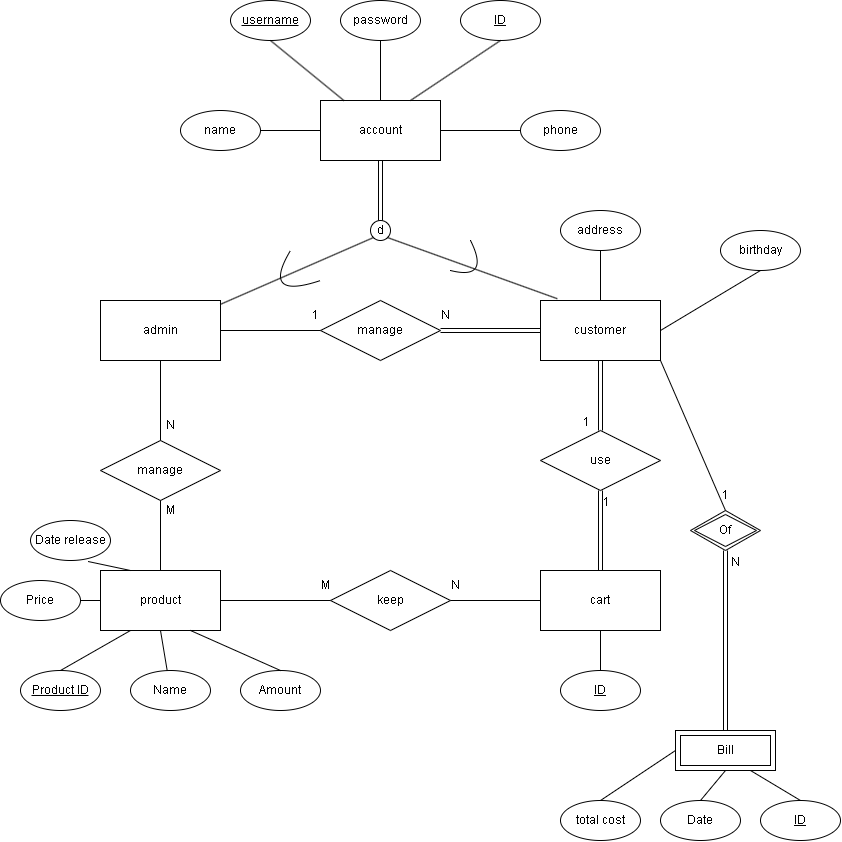

The diagram above was exported from draw.io. Its source (the exported page's mxGraphModel, read from the mxfile embedded in the PNG):
<mxGraphModel dx="1480" dy="877" grid="1" gridSize="10" guides="1" tooltips="1" connect="1" arrows="1" fold="1" page="1" pageScale="1" pageWidth="850" pageHeight="1100" math="0" shadow="0">
  <root>
    <mxCell id="0" />
    <mxCell id="1" parent="0" />
    <mxCell id="W59_6OtGwVpEtyX4A2lI-1" value="admin" style="rounded=0;whiteSpace=wrap;html=1;" parent="1" vertex="1">
      <mxGeometry x="110" y="500" width="120" height="60" as="geometry" />
    </mxCell>
    <mxCell id="W59_6OtGwVpEtyX4A2lI-2" value="customer" style="rounded=0;whiteSpace=wrap;html=1;" parent="1" vertex="1">
      <mxGeometry x="550" y="500" width="120" height="60" as="geometry" />
    </mxCell>
    <mxCell id="W59_6OtGwVpEtyX4A2lI-4" value="product" style="rounded=0;whiteSpace=wrap;html=1;" parent="1" vertex="1">
      <mxGeometry x="110" y="770" width="120" height="60" as="geometry" />
    </mxCell>
    <mxCell id="W59_6OtGwVpEtyX4A2lI-5" value="cart" style="rounded=0;whiteSpace=wrap;html=1;" parent="1" vertex="1">
      <mxGeometry x="550" y="770" width="120" height="60" as="geometry" />
    </mxCell>
    <mxCell id="W59_6OtGwVpEtyX4A2lI-6" value="account" style="rounded=0;whiteSpace=wrap;html=1;" parent="1" vertex="1">
      <mxGeometry x="330" y="300" width="120" height="60" as="geometry" />
    </mxCell>
    <mxCell id="W59_6OtGwVpEtyX4A2lI-7" value="&lt;u&gt;username&lt;/u&gt;" style="ellipse;whiteSpace=wrap;html=1;" parent="1" vertex="1">
      <mxGeometry x="240" y="200" width="80" height="40" as="geometry" />
    </mxCell>
    <mxCell id="W59_6OtGwVpEtyX4A2lI-8" value="password" style="ellipse;whiteSpace=wrap;html=1;" parent="1" vertex="1">
      <mxGeometry x="350" y="200" width="80" height="40" as="geometry" />
    </mxCell>
    <mxCell id="W59_6OtGwVpEtyX4A2lI-11" value="" style="endArrow=none;html=1;rounded=0;entryX=0.5;entryY=1;entryDx=0;entryDy=0;" parent="1" source="W59_6OtGwVpEtyX4A2lI-6" target="W59_6OtGwVpEtyX4A2lI-7" edge="1">
      <mxGeometry width="50" height="50" relative="1" as="geometry">
        <mxPoint x="400" y="240" as="sourcePoint" />
        <mxPoint x="450" y="190" as="targetPoint" />
      </mxGeometry>
    </mxCell>
    <mxCell id="W59_6OtGwVpEtyX4A2lI-12" value="" style="endArrow=none;html=1;rounded=0;entryX=0.5;entryY=1;entryDx=0;entryDy=0;" parent="1" source="W59_6OtGwVpEtyX4A2lI-6" target="W59_6OtGwVpEtyX4A2lI-8" edge="1">
      <mxGeometry width="50" height="50" relative="1" as="geometry">
        <mxPoint x="400" y="240" as="sourcePoint" />
        <mxPoint x="450" y="190" as="targetPoint" />
      </mxGeometry>
    </mxCell>
    <mxCell id="W59_6OtGwVpEtyX4A2lI-13" value="&lt;u&gt;ID&lt;/u&gt;" style="ellipse;whiteSpace=wrap;html=1;" parent="1" vertex="1">
      <mxGeometry x="470" y="200" width="80" height="40" as="geometry" />
    </mxCell>
    <mxCell id="W59_6OtGwVpEtyX4A2lI-14" value="" style="endArrow=none;html=1;rounded=0;entryX=0.5;entryY=1;entryDx=0;entryDy=0;exitX=0.75;exitY=0;exitDx=0;exitDy=0;" parent="1" source="W59_6OtGwVpEtyX4A2lI-6" target="W59_6OtGwVpEtyX4A2lI-13" edge="1">
      <mxGeometry width="50" height="50" relative="1" as="geometry">
        <mxPoint x="400" y="240" as="sourcePoint" />
        <mxPoint x="450" y="190" as="targetPoint" />
      </mxGeometry>
    </mxCell>
    <mxCell id="W59_6OtGwVpEtyX4A2lI-15" value="name" style="ellipse;whiteSpace=wrap;html=1;" parent="1" vertex="1">
      <mxGeometry x="190" y="310" width="80" height="40" as="geometry" />
    </mxCell>
    <mxCell id="W59_6OtGwVpEtyX4A2lI-16" value="" style="endArrow=none;html=1;rounded=0;entryX=0;entryY=0.5;entryDx=0;entryDy=0;exitX=1;exitY=0.5;exitDx=0;exitDy=0;" parent="1" source="W59_6OtGwVpEtyX4A2lI-15" target="W59_6OtGwVpEtyX4A2lI-6" edge="1">
      <mxGeometry width="50" height="50" relative="1" as="geometry">
        <mxPoint x="400" y="440" as="sourcePoint" />
        <mxPoint x="450" y="390" as="targetPoint" />
      </mxGeometry>
    </mxCell>
    <mxCell id="W59_6OtGwVpEtyX4A2lI-17" value="birthday" style="ellipse;whiteSpace=wrap;html=1;" parent="1" vertex="1">
      <mxGeometry x="730" y="430" width="80" height="40" as="geometry" />
    </mxCell>
    <mxCell id="W59_6OtGwVpEtyX4A2lI-18" value="phone" style="ellipse;whiteSpace=wrap;html=1;" parent="1" vertex="1">
      <mxGeometry x="530" y="310" width="80" height="40" as="geometry" />
    </mxCell>
    <mxCell id="W59_6OtGwVpEtyX4A2lI-19" value="" style="endArrow=none;html=1;rounded=0;entryX=1;entryY=0.5;entryDx=0;entryDy=0;exitX=0;exitY=0.5;exitDx=0;exitDy=0;" parent="1" source="W59_6OtGwVpEtyX4A2lI-18" target="W59_6OtGwVpEtyX4A2lI-6" edge="1">
      <mxGeometry width="50" height="50" relative="1" as="geometry">
        <mxPoint x="400" y="440" as="sourcePoint" />
        <mxPoint x="450" y="390" as="targetPoint" />
      </mxGeometry>
    </mxCell>
    <mxCell id="W59_6OtGwVpEtyX4A2lI-20" value="d" style="ellipse;whiteSpace=wrap;html=1;" parent="1" vertex="1">
      <mxGeometry x="380" y="420" width="20" height="20" as="geometry" />
    </mxCell>
    <mxCell id="W59_6OtGwVpEtyX4A2lI-23" value="" style="endArrow=none;html=1;rounded=0;entryX=0.5;entryY=1;entryDx=0;entryDy=0;exitX=0.5;exitY=0;exitDx=0;exitDy=0;shape=link;" parent="1" source="W59_6OtGwVpEtyX4A2lI-20" target="W59_6OtGwVpEtyX4A2lI-6" edge="1">
      <mxGeometry width="50" height="50" relative="1" as="geometry">
        <mxPoint x="400" y="440" as="sourcePoint" />
        <mxPoint x="450" y="390" as="targetPoint" />
      </mxGeometry>
    </mxCell>
    <mxCell id="W59_6OtGwVpEtyX4A2lI-24" value="" style="endArrow=none;html=1;rounded=0;entryX=0;entryY=1;entryDx=0;entryDy=0;" parent="1" source="W59_6OtGwVpEtyX4A2lI-1" target="W59_6OtGwVpEtyX4A2lI-20" edge="1">
      <mxGeometry width="50" height="50" relative="1" as="geometry">
        <mxPoint x="400" y="440" as="sourcePoint" />
        <mxPoint x="450" y="390" as="targetPoint" />
      </mxGeometry>
    </mxCell>
    <mxCell id="W59_6OtGwVpEtyX4A2lI-25" value="" style="endArrow=none;html=1;rounded=0;entryX=1;entryY=1;entryDx=0;entryDy=0;exitX=0.14;exitY=-0.03;exitDx=0;exitDy=0;exitPerimeter=0;" parent="1" source="W59_6OtGwVpEtyX4A2lI-2" target="W59_6OtGwVpEtyX4A2lI-20" edge="1">
      <mxGeometry width="50" height="50" relative="1" as="geometry">
        <mxPoint x="380" y="510" as="sourcePoint" />
        <mxPoint x="522.9289321881347" y="444.54736639169937" as="targetPoint" />
      </mxGeometry>
    </mxCell>
    <mxCell id="W59_6OtGwVpEtyX4A2lI-26" value="" style="endArrow=none;html=1;curved=1;" parent="1" edge="1">
      <mxGeometry width="50" height="50" relative="1" as="geometry">
        <mxPoint x="300" y="450" as="sourcePoint" />
        <mxPoint x="330" y="480" as="targetPoint" />
        <Array as="points">
          <mxPoint x="270" y="500" />
        </Array>
      </mxGeometry>
    </mxCell>
    <mxCell id="W59_6OtGwVpEtyX4A2lI-27" value="" style="endArrow=none;html=1;curved=1;" parent="1" edge="1">
      <mxGeometry width="50" height="50" relative="1" as="geometry">
        <mxPoint x="460" y="470" as="sourcePoint" />
        <mxPoint x="480" y="440" as="targetPoint" />
        <Array as="points">
          <mxPoint x="500" y="480" />
        </Array>
      </mxGeometry>
    </mxCell>
    <mxCell id="W59_6OtGwVpEtyX4A2lI-28" value="manage" style="shape=rhombus;perimeter=rhombusPerimeter;whiteSpace=wrap;html=1;align=center;" parent="1" vertex="1">
      <mxGeometry x="330" y="500" width="120" height="60" as="geometry" />
    </mxCell>
    <mxCell id="W59_6OtGwVpEtyX4A2lI-29" value="" style="shape=link;html=1;rounded=0;curved=1;entryX=0;entryY=0.5;entryDx=0;entryDy=0;exitX=1;exitY=0.5;exitDx=0;exitDy=0;" parent="1" source="W59_6OtGwVpEtyX4A2lI-28" target="W59_6OtGwVpEtyX4A2lI-2" edge="1">
      <mxGeometry relative="1" as="geometry">
        <mxPoint x="390" y="610" as="sourcePoint" />
        <mxPoint x="550" y="610" as="targetPoint" />
      </mxGeometry>
    </mxCell>
    <mxCell id="W59_6OtGwVpEtyX4A2lI-31" value="" style="endArrow=none;html=1;curved=1;entryX=1;entryY=0.5;entryDx=0;entryDy=0;exitX=0;exitY=0.5;exitDx=0;exitDy=0;" parent="1" source="W59_6OtGwVpEtyX4A2lI-28" target="W59_6OtGwVpEtyX4A2lI-1" edge="1">
      <mxGeometry width="50" height="50" relative="1" as="geometry">
        <mxPoint x="400" y="540" as="sourcePoint" />
        <mxPoint x="450" y="490" as="targetPoint" />
      </mxGeometry>
    </mxCell>
    <mxCell id="W59_6OtGwVpEtyX4A2lI-32" value="N" style="text;html=1;align=center;verticalAlign=middle;resizable=0;points=[];autosize=1;strokeColor=none;fillColor=none;" parent="1" vertex="1">
      <mxGeometry x="440" y="500" width="30" height="30" as="geometry" />
    </mxCell>
    <mxCell id="W59_6OtGwVpEtyX4A2lI-33" value="1" style="text;html=1;align=center;verticalAlign=middle;resizable=0;points=[];autosize=1;strokeColor=none;fillColor=none;" parent="1" vertex="1">
      <mxGeometry x="310" y="500" width="30" height="30" as="geometry" />
    </mxCell>
    <mxCell id="W59_6OtGwVpEtyX4A2lI-34" value="" style="endArrow=none;html=1;curved=1;entryX=0.5;entryY=1;entryDx=0;entryDy=0;exitX=1;exitY=0.5;exitDx=0;exitDy=0;" parent="1" source="W59_6OtGwVpEtyX4A2lI-2" target="W59_6OtGwVpEtyX4A2lI-17" edge="1">
      <mxGeometry width="50" height="50" relative="1" as="geometry">
        <mxPoint x="400" y="540" as="sourcePoint" />
        <mxPoint x="450" y="490" as="targetPoint" />
      </mxGeometry>
    </mxCell>
    <mxCell id="W59_6OtGwVpEtyX4A2lI-35" value="address" style="ellipse;whiteSpace=wrap;html=1;" parent="1" vertex="1">
      <mxGeometry x="570" y="410" width="80" height="40" as="geometry" />
    </mxCell>
    <mxCell id="W59_6OtGwVpEtyX4A2lI-36" value="" style="endArrow=none;html=1;curved=1;entryX=0.5;entryY=1;entryDx=0;entryDy=0;exitX=0.5;exitY=0;exitDx=0;exitDy=0;" parent="1" source="W59_6OtGwVpEtyX4A2lI-2" target="W59_6OtGwVpEtyX4A2lI-35" edge="1">
      <mxGeometry width="50" height="50" relative="1" as="geometry">
        <mxPoint x="400" y="540" as="sourcePoint" />
        <mxPoint x="450" y="490" as="targetPoint" />
      </mxGeometry>
    </mxCell>
    <mxCell id="W59_6OtGwVpEtyX4A2lI-37" value="use" style="shape=rhombus;perimeter=rhombusPerimeter;whiteSpace=wrap;html=1;align=center;" parent="1" vertex="1">
      <mxGeometry x="550" y="630" width="120" height="60" as="geometry" />
    </mxCell>
    <mxCell id="W59_6OtGwVpEtyX4A2lI-39" value="" style="shape=link;html=1;rounded=0;curved=1;entryX=0.5;entryY=1;entryDx=0;entryDy=0;exitX=0.5;exitY=0;exitDx=0;exitDy=0;" parent="1" source="W59_6OtGwVpEtyX4A2lI-5" target="W59_6OtGwVpEtyX4A2lI-37" edge="1">
      <mxGeometry relative="1" as="geometry">
        <mxPoint x="340" y="720" as="sourcePoint" />
        <mxPoint x="500" y="720" as="targetPoint" />
      </mxGeometry>
    </mxCell>
    <mxCell id="W59_6OtGwVpEtyX4A2lI-40" value="1" style="resizable=0;html=1;align=right;verticalAlign=bottom;" parent="W59_6OtGwVpEtyX4A2lI-39" connectable="0" vertex="1">
      <mxGeometry x="1" relative="1" as="geometry">
        <mxPoint x="10" y="20" as="offset" />
      </mxGeometry>
    </mxCell>
    <mxCell id="W59_6OtGwVpEtyX4A2lI-41" value="" style="shape=link;html=1;rounded=0;curved=1;entryX=0.5;entryY=0;entryDx=0;entryDy=0;exitX=0.5;exitY=1;exitDx=0;exitDy=0;" parent="1" source="W59_6OtGwVpEtyX4A2lI-2" target="W59_6OtGwVpEtyX4A2lI-37" edge="1">
      <mxGeometry relative="1" as="geometry">
        <mxPoint x="340" y="720" as="sourcePoint" />
        <mxPoint x="520" y="730" as="targetPoint" />
      </mxGeometry>
    </mxCell>
    <mxCell id="W59_6OtGwVpEtyX4A2lI-42" value="1" style="resizable=0;html=1;align=right;verticalAlign=bottom;" parent="W59_6OtGwVpEtyX4A2lI-41" connectable="0" vertex="1">
      <mxGeometry x="1" relative="1" as="geometry">
        <mxPoint x="-10" as="offset" />
      </mxGeometry>
    </mxCell>
    <mxCell id="W59_6OtGwVpEtyX4A2lI-43" value="keep" style="shape=rhombus;perimeter=rhombusPerimeter;whiteSpace=wrap;html=1;align=center;" parent="1" vertex="1">
      <mxGeometry x="340" y="770" width="120" height="60" as="geometry" />
    </mxCell>
    <mxCell id="W59_6OtGwVpEtyX4A2lI-44" value="" style="endArrow=none;html=1;rounded=0;curved=1;entryX=0;entryY=0.5;entryDx=0;entryDy=0;exitX=1;exitY=0.5;exitDx=0;exitDy=0;" parent="1" source="W59_6OtGwVpEtyX4A2lI-43" target="W59_6OtGwVpEtyX4A2lI-5" edge="1">
      <mxGeometry relative="1" as="geometry">
        <mxPoint x="340" y="720" as="sourcePoint" />
        <mxPoint x="500" y="720" as="targetPoint" />
      </mxGeometry>
    </mxCell>
    <mxCell id="W59_6OtGwVpEtyX4A2lI-45" value="" style="endArrow=none;html=1;rounded=0;curved=1;entryX=0;entryY=0.5;entryDx=0;entryDy=0;" parent="1" source="W59_6OtGwVpEtyX4A2lI-4" target="W59_6OtGwVpEtyX4A2lI-43" edge="1">
      <mxGeometry relative="1" as="geometry">
        <mxPoint x="340" y="720" as="sourcePoint" />
        <mxPoint x="500" y="720" as="targetPoint" />
      </mxGeometry>
    </mxCell>
    <mxCell id="W59_6OtGwVpEtyX4A2lI-46" value="M" style="text;html=1;align=center;verticalAlign=middle;resizable=0;points=[];autosize=1;strokeColor=none;fillColor=none;" parent="1" vertex="1">
      <mxGeometry x="320" y="770" width="30" height="30" as="geometry" />
    </mxCell>
    <mxCell id="W59_6OtGwVpEtyX4A2lI-47" value="N" style="text;html=1;align=center;verticalAlign=middle;resizable=0;points=[];autosize=1;strokeColor=none;fillColor=none;" parent="1" vertex="1">
      <mxGeometry x="450" y="770" width="30" height="30" as="geometry" />
    </mxCell>
    <mxCell id="W59_6OtGwVpEtyX4A2lI-48" value="&lt;u&gt;Product ID&lt;/u&gt;" style="ellipse;whiteSpace=wrap;html=1;" parent="1" vertex="1">
      <mxGeometry x="30" y="870" width="80" height="40" as="geometry" />
    </mxCell>
    <mxCell id="W59_6OtGwVpEtyX4A2lI-50" value="Name" style="ellipse;whiteSpace=wrap;html=1;" parent="1" vertex="1">
      <mxGeometry x="140" y="870" width="80" height="40" as="geometry" />
    </mxCell>
    <mxCell id="W59_6OtGwVpEtyX4A2lI-51" value="Amount" style="ellipse;whiteSpace=wrap;html=1;" parent="1" vertex="1">
      <mxGeometry x="250" y="870" width="80" height="40" as="geometry" />
    </mxCell>
    <mxCell id="W59_6OtGwVpEtyX4A2lI-52" value="Price" style="ellipse;whiteSpace=wrap;html=1;" parent="1" vertex="1">
      <mxGeometry x="10" y="780" width="80" height="40" as="geometry" />
    </mxCell>
    <mxCell id="W59_6OtGwVpEtyX4A2lI-53" value="Date release" style="ellipse;whiteSpace=wrap;html=1;" parent="1" vertex="1">
      <mxGeometry x="40" y="720" width="80" height="40" as="geometry" />
    </mxCell>
    <mxCell id="W59_6OtGwVpEtyX4A2lI-54" value="" style="endArrow=none;html=1;rounded=0;curved=1;entryX=0.25;entryY=0;entryDx=0;entryDy=0;exitX=0.72;exitY=1.025;exitDx=0;exitDy=0;exitPerimeter=0;" parent="1" source="W59_6OtGwVpEtyX4A2lI-53" target="W59_6OtGwVpEtyX4A2lI-4" edge="1">
      <mxGeometry relative="1" as="geometry">
        <mxPoint x="340" y="720" as="sourcePoint" />
        <mxPoint x="500" y="720" as="targetPoint" />
      </mxGeometry>
    </mxCell>
    <mxCell id="W59_6OtGwVpEtyX4A2lI-55" value="" style="endArrow=none;html=1;rounded=0;curved=1;exitX=1;exitY=0.5;exitDx=0;exitDy=0;entryX=0;entryY=0.5;entryDx=0;entryDy=0;" parent="1" source="W59_6OtGwVpEtyX4A2lI-52" target="W59_6OtGwVpEtyX4A2lI-4" edge="1">
      <mxGeometry relative="1" as="geometry">
        <mxPoint x="340" y="720" as="sourcePoint" />
        <mxPoint x="500" y="720" as="targetPoint" />
      </mxGeometry>
    </mxCell>
    <mxCell id="W59_6OtGwVpEtyX4A2lI-56" value="" style="endArrow=none;html=1;rounded=0;curved=1;entryX=0.5;entryY=0;entryDx=0;entryDy=0;exitX=0.25;exitY=1;exitDx=0;exitDy=0;" parent="1" source="W59_6OtGwVpEtyX4A2lI-4" target="W59_6OtGwVpEtyX4A2lI-48" edge="1">
      <mxGeometry relative="1" as="geometry">
        <mxPoint x="340" y="720" as="sourcePoint" />
        <mxPoint x="500" y="720" as="targetPoint" />
      </mxGeometry>
    </mxCell>
    <mxCell id="W59_6OtGwVpEtyX4A2lI-57" value="" style="endArrow=none;html=1;rounded=0;curved=1;exitX=0.5;exitY=1;exitDx=0;exitDy=0;" parent="1" source="W59_6OtGwVpEtyX4A2lI-4" target="W59_6OtGwVpEtyX4A2lI-50" edge="1">
      <mxGeometry relative="1" as="geometry">
        <mxPoint x="340" y="720" as="sourcePoint" />
        <mxPoint x="500" y="720" as="targetPoint" />
      </mxGeometry>
    </mxCell>
    <mxCell id="W59_6OtGwVpEtyX4A2lI-59" value="" style="endArrow=none;html=1;rounded=0;curved=1;entryX=0.5;entryY=0;entryDx=0;entryDy=0;exitX=0.75;exitY=1;exitDx=0;exitDy=0;" parent="1" source="W59_6OtGwVpEtyX4A2lI-4" target="W59_6OtGwVpEtyX4A2lI-51" edge="1">
      <mxGeometry relative="1" as="geometry">
        <mxPoint x="340" y="720" as="sourcePoint" />
        <mxPoint x="500" y="720" as="targetPoint" />
      </mxGeometry>
    </mxCell>
    <mxCell id="W59_6OtGwVpEtyX4A2lI-60" value="Bill" style="shape=ext;margin=3;double=1;whiteSpace=wrap;html=1;align=center;" parent="1" vertex="1">
      <mxGeometry x="685" y="930" width="100" height="40" as="geometry" />
    </mxCell>
    <mxCell id="W59_6OtGwVpEtyX4A2lI-61" value="Of" style="shape=rhombus;double=1;perimeter=rhombusPerimeter;whiteSpace=wrap;html=1;align=center;" parent="1" vertex="1">
      <mxGeometry x="700" y="710" width="70" height="40" as="geometry" />
    </mxCell>
    <mxCell id="W59_6OtGwVpEtyX4A2lI-63" value="" style="endArrow=none;html=1;curved=1;entryX=1;entryY=1;entryDx=0;entryDy=0;exitX=0.5;exitY=0;exitDx=0;exitDy=0;" parent="1" source="W59_6OtGwVpEtyX4A2lI-61" target="W59_6OtGwVpEtyX4A2lI-2" edge="1">
      <mxGeometry width="50" height="50" relative="1" as="geometry">
        <mxPoint x="400" y="640" as="sourcePoint" />
        <mxPoint x="450" y="590" as="targetPoint" />
      </mxGeometry>
    </mxCell>
    <mxCell id="W59_6OtGwVpEtyX4A2lI-64" value="1" style="text;html=1;align=center;verticalAlign=middle;resizable=0;points=[];autosize=1;strokeColor=none;fillColor=none;" parent="1" vertex="1">
      <mxGeometry x="720" y="680" width="30" height="30" as="geometry" />
    </mxCell>
    <mxCell id="W59_6OtGwVpEtyX4A2lI-65" value="" style="shape=link;html=1;rounded=0;curved=1;entryX=0.5;entryY=1;entryDx=0;entryDy=0;exitX=0.5;exitY=0;exitDx=0;exitDy=0;" parent="1" source="W59_6OtGwVpEtyX4A2lI-60" target="W59_6OtGwVpEtyX4A2lI-61" edge="1">
      <mxGeometry relative="1" as="geometry">
        <mxPoint x="340" y="620" as="sourcePoint" />
        <mxPoint x="500" y="620" as="targetPoint" />
      </mxGeometry>
    </mxCell>
    <mxCell id="W59_6OtGwVpEtyX4A2lI-66" value="N" style="resizable=0;html=1;align=right;verticalAlign=bottom;" parent="W59_6OtGwVpEtyX4A2lI-65" connectable="0" vertex="1">
      <mxGeometry x="1" relative="1" as="geometry">
        <mxPoint x="15" y="20" as="offset" />
      </mxGeometry>
    </mxCell>
    <mxCell id="W59_6OtGwVpEtyX4A2lI-67" value="&lt;u&gt;ID&lt;/u&gt;" style="ellipse;whiteSpace=wrap;html=1;" parent="1" vertex="1">
      <mxGeometry x="770" y="1000" width="80" height="40" as="geometry" />
    </mxCell>
    <mxCell id="W59_6OtGwVpEtyX4A2lI-68" value="Date" style="ellipse;whiteSpace=wrap;html=1;" parent="1" vertex="1">
      <mxGeometry x="670" y="1000" width="80" height="40" as="geometry" />
    </mxCell>
    <mxCell id="W59_6OtGwVpEtyX4A2lI-69" value="total cost" style="ellipse;whiteSpace=wrap;html=1;" parent="1" vertex="1">
      <mxGeometry x="570" y="1000" width="80" height="40" as="geometry" />
    </mxCell>
    <mxCell id="W59_6OtGwVpEtyX4A2lI-70" value="" style="endArrow=none;html=1;curved=1;entryX=0;entryY=0.5;entryDx=0;entryDy=0;exitX=0.5;exitY=0;exitDx=0;exitDy=0;" parent="1" source="W59_6OtGwVpEtyX4A2lI-69" target="W59_6OtGwVpEtyX4A2lI-60" edge="1">
      <mxGeometry width="50" height="50" relative="1" as="geometry">
        <mxPoint x="400" y="940" as="sourcePoint" />
        <mxPoint x="450" y="890" as="targetPoint" />
      </mxGeometry>
    </mxCell>
    <mxCell id="W59_6OtGwVpEtyX4A2lI-71" value="" style="endArrow=none;html=1;curved=1;entryX=0.5;entryY=1;entryDx=0;entryDy=0;exitX=0.5;exitY=0;exitDx=0;exitDy=0;" parent="1" source="W59_6OtGwVpEtyX4A2lI-68" target="W59_6OtGwVpEtyX4A2lI-60" edge="1">
      <mxGeometry width="50" height="50" relative="1" as="geometry">
        <mxPoint x="400" y="940" as="sourcePoint" />
        <mxPoint x="450" y="890" as="targetPoint" />
      </mxGeometry>
    </mxCell>
    <mxCell id="W59_6OtGwVpEtyX4A2lI-72" value="" style="endArrow=none;html=1;curved=1;entryX=0.75;entryY=1;entryDx=0;entryDy=0;exitX=0.5;exitY=0;exitDx=0;exitDy=0;" parent="1" source="W59_6OtGwVpEtyX4A2lI-67" target="W59_6OtGwVpEtyX4A2lI-60" edge="1">
      <mxGeometry width="50" height="50" relative="1" as="geometry">
        <mxPoint x="400" y="940" as="sourcePoint" />
        <mxPoint x="450" y="890" as="targetPoint" />
      </mxGeometry>
    </mxCell>
    <mxCell id="W59_6OtGwVpEtyX4A2lI-73" value="&lt;u&gt;ID&lt;/u&gt;" style="ellipse;whiteSpace=wrap;html=1;" parent="1" vertex="1">
      <mxGeometry x="570" y="870" width="80" height="40" as="geometry" />
    </mxCell>
    <mxCell id="W59_6OtGwVpEtyX4A2lI-74" value="" style="endArrow=none;html=1;curved=1;entryX=0.5;entryY=1;entryDx=0;entryDy=0;exitX=0.5;exitY=0;exitDx=0;exitDy=0;" parent="1" source="W59_6OtGwVpEtyX4A2lI-73" target="W59_6OtGwVpEtyX4A2lI-5" edge="1">
      <mxGeometry width="50" height="50" relative="1" as="geometry">
        <mxPoint x="400" y="1040" as="sourcePoint" />
        <mxPoint x="450" y="990" as="targetPoint" />
      </mxGeometry>
    </mxCell>
    <mxCell id="W59_6OtGwVpEtyX4A2lI-75" value="manage" style="shape=rhombus;perimeter=rhombusPerimeter;whiteSpace=wrap;html=1;align=center;" parent="1" vertex="1">
      <mxGeometry x="110" y="640" width="120" height="60" as="geometry" />
    </mxCell>
    <mxCell id="W59_6OtGwVpEtyX4A2lI-76" value="" style="endArrow=none;html=1;rounded=0;curved=1;entryX=0.5;entryY=1;entryDx=0;entryDy=0;" parent="1" source="W59_6OtGwVpEtyX4A2lI-75" target="W59_6OtGwVpEtyX4A2lI-1" edge="1">
      <mxGeometry relative="1" as="geometry">
        <mxPoint x="220" y="680" as="sourcePoint" />
        <mxPoint x="380" y="680" as="targetPoint" />
      </mxGeometry>
    </mxCell>
    <mxCell id="W59_6OtGwVpEtyX4A2lI-77" value="N" style="text;html=1;align=center;verticalAlign=middle;resizable=0;points=[];autosize=1;strokeColor=none;fillColor=none;" parent="1" vertex="1">
      <mxGeometry x="165" y="610" width="30" height="30" as="geometry" />
    </mxCell>
    <mxCell id="W59_6OtGwVpEtyX4A2lI-78" value="" style="endArrow=none;html=1;curved=1;entryX=0.5;entryY=1;entryDx=0;entryDy=0;exitX=0.5;exitY=0;exitDx=0;exitDy=0;" parent="1" source="W59_6OtGwVpEtyX4A2lI-4" target="W59_6OtGwVpEtyX4A2lI-75" edge="1">
      <mxGeometry width="50" height="50" relative="1" as="geometry">
        <mxPoint x="270" y="700" as="sourcePoint" />
        <mxPoint x="320" y="650" as="targetPoint" />
      </mxGeometry>
    </mxCell>
    <mxCell id="W59_6OtGwVpEtyX4A2lI-79" value="M" style="text;html=1;align=center;verticalAlign=middle;resizable=0;points=[];autosize=1;strokeColor=none;fillColor=none;" parent="1" vertex="1">
      <mxGeometry x="165" y="695" width="30" height="30" as="geometry" />
    </mxCell>
  </root>
</mxGraphModel>